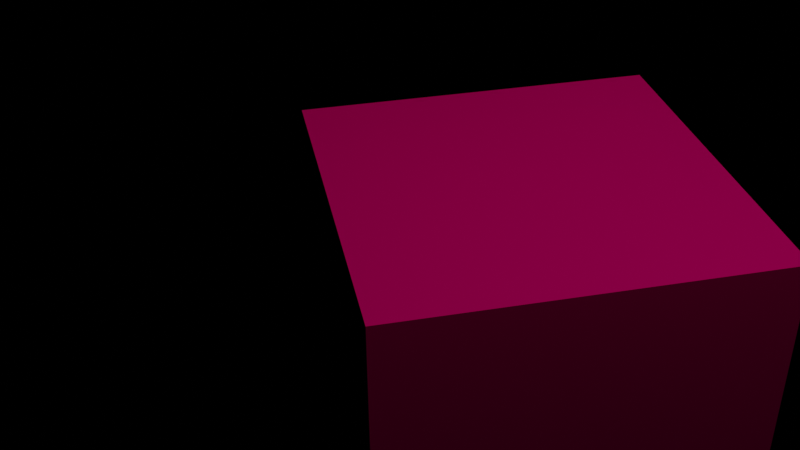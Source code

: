 # Source: Monkay.blend  (saved by Blender 3.6.13; exported with 4.5.12 LTS)
import bpy
from mathutils import Matrix  # noqa: F401  (used for matrix-valued properties, if any)

bpy.ops.wm.read_factory_settings(use_empty=True)
scene = bpy.context.scene
scene.name = 'Scene.001'

# ---- cameras
cam_camera_001 = bpy.data.cameras.new('Camera.001')
cam_camera_002 = bpy.data.cameras.new('Camera.002')
cam_camera_003 = bpy.data.cameras.new('Camera.003')
cam_camera_004 = bpy.data.cameras.new('Camera.004')

# ---- lights
light_point = bpy.data.lights.new('Point', 'POINT')
light_point.color = (1.0, 0.0, 0.2228)
light_point.transmission_factor = 0.0
light_point.energy = 500.0
light_point.shadow_maximum_resolution = 0.006
light_point.use_absolute_resolution = True

# ---- meshes
me_cube = bpy.data.meshes.new('Cube')
me_cube.from_pydata([(-1.0, -1.0, -1.0), (-1.0, -1.0, 1.0), (-1.0, 1.0, -1.0), (-1.0, 1.0, 1.0), (1.0, -1.0, -1.0), (1.0, -1.0, 1.0), (1.0, 1.0, -1.0), (1.0, 1.0, 1.0)], [], [(0, 1, 3, 2), (2, 3, 7, 6), (6, 7, 5, 4), (4, 5, 1, 0), (2, 6, 4, 0), (7, 3, 1, 5)])
_uv = me_cube.uv_layers.new(name='UVMap')
_uv.uv.foreach_set('vector', [0.375, 0.0, 0.625, 0.0, 0.625, 0.25, 0.375, 0.25, 0.375, 0.25, 0.625, 0.25, 0.625, 0.5, 0.375, 0.5, 0.375, 0.5, 0.625, 0.5, 0.625, 0.75, 0.375, 0.75, 0.375, 0.75, 0.625, 0.75, 0.625, 1.0, 0.375, 1.0, 0.125, 0.5, 0.375, 0.5, 0.375, 0.75, 0.125, 0.75, 0.625, 0.5, 0.875, 0.5, 0.875, 0.75, 0.625, 0.75])
me_cube.update()

# ---- objects
ob_camera_001 = bpy.data.objects.new('Camera.001', cam_camera_001)
ob_cube = bpy.data.objects.new('Cube', me_cube)
ob_point = bpy.data.objects.new('Point', light_point)
ob_camera_002 = bpy.data.objects.new('Camera.002', cam_camera_002)
ob_camera_003 = bpy.data.objects.new('Camera.003', cam_camera_003)
ob_camera_004 = bpy.data.objects.new('Camera.004', cam_camera_004)

# ---- transforms, parenting, visibility, modifiers, constraints
ob_camera_001.location = (-1.562, -4.566, 3.825)
ob_camera_001.rotation_euler = (0.997, 0.01241, -0.2052)
ob_cube.location = (0.0, 0.0, 0.0)
ob_point.location = (1.56, -1.924, 7.785)
ob_camera_002.location = (-5.007, -5.838, 2.972)
ob_camera_002.rotation_euler = (0.997, 0.01241, -0.2052)
ob_camera_003.location = (1.148, -5.637, 1.659)
ob_camera_003.rotation_euler = (0.997, 0.01241, -0.2052)
ob_camera_004.location = (8.084, -3.109, 3.331)
ob_camera_004.rotation_euler = (0.997, 0.01241, -0.2052)

# ---- collection membership
scene.collection.objects.link(ob_camera_001)
scene.collection.objects.link(ob_cube)
scene.collection.objects.link(ob_point)
scene.collection.objects.link(ob_camera_002)
scene.collection.objects.link(ob_camera_003)
scene.collection.objects.link(ob_camera_004)

# ---- scene / render settings (as saved in the file)
scene.camera = ob_camera_001
scene.frame_start = 1; scene.frame_end = 5; scene.frame_set(1)
scene.render.engine = 'BLENDER_EEVEE_NEXT'
scene.render.image_settings.exr_codec = 'NONE'
scene.render.simplify_subdivision_render = 0
scene.render.simplify_child_particles_render = 0.0
scene.cycles.sampling_pattern = 'TABULATED_SOBOL'
scene.eevee.use_shadows = False
scene.view_settings.view_transform = 'Filmic'
bpy.context.view_layer.update()
